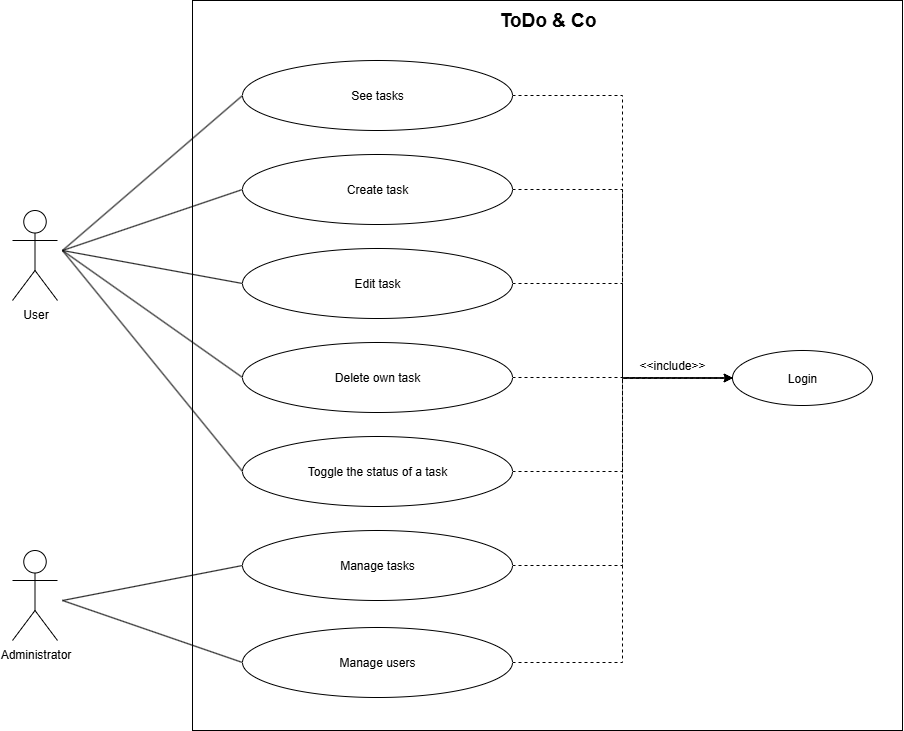

The diagram above was exported from draw.io. Its source (the exported page's mxGraphModel, read from the mxfile embedded in the PNG):
<mxGraphModel dx="1673" dy="956" grid="1" gridSize="10" guides="1" tooltips="1" connect="1" arrows="1" fold="1" page="1" pageScale="1" pageWidth="827" pageHeight="1169" background="#ffffff" math="0" shadow="0">
  <root>
    <mxCell id="0" />
    <mxCell id="1" parent="0" />
    <mxCell id="awl4kiumP1VxNI8N9zHz-5" value="" style="rounded=0;whiteSpace=wrap;html=1;fillColor=none;" parent="1" vertex="1">
      <mxGeometry x="330" y="180" width="710" height="730" as="geometry" />
    </mxCell>
    <mxCell id="RwWE5-iqdBKmGydZhsIL-1" value="User" style="shape=umlActor;verticalLabelPosition=bottom;verticalAlign=top;html=1;outlineConnect=0;" parent="1" vertex="1">
      <mxGeometry x="150" y="390" width="45" height="90" as="geometry" />
    </mxCell>
    <mxCell id="RwWE5-iqdBKmGydZhsIL-30" value="See tasks" style="ellipse;whiteSpace=wrap;html=1;" parent="1" vertex="1">
      <mxGeometry x="380" y="240" width="270" height="70" as="geometry" />
    </mxCell>
    <mxCell id="awl4kiumP1VxNI8N9zHz-24" style="edgeStyle=orthogonalEdgeStyle;rounded=0;orthogonalLoop=1;jettySize=auto;html=1;entryX=0;entryY=0.5;entryDx=0;entryDy=0;dashed=1;" parent="1" source="RwWE5-iqdBKmGydZhsIL-33" target="awl4kiumP1VxNI8N9zHz-7" edge="1">
      <mxGeometry relative="1" as="geometry" />
    </mxCell>
    <mxCell id="RwWE5-iqdBKmGydZhsIL-33" value="Edit task" style="ellipse;whiteSpace=wrap;html=1;" parent="1" vertex="1">
      <mxGeometry x="380" y="428" width="270" height="70" as="geometry" />
    </mxCell>
    <mxCell id="RwWE5-iqdBKmGydZhsIL-46" value="Create task" style="ellipse;whiteSpace=wrap;html=1;" parent="1" vertex="1">
      <mxGeometry x="380" y="334" width="270" height="70" as="geometry" />
    </mxCell>
    <mxCell id="awl4kiumP1VxNI8N9zHz-25" style="edgeStyle=orthogonalEdgeStyle;rounded=0;orthogonalLoop=1;jettySize=auto;html=1;entryX=0;entryY=0.5;entryDx=0;entryDy=0;dashed=1;" parent="1" source="s_pgwGz01yoUrW9jAl-C-1" target="awl4kiumP1VxNI8N9zHz-7" edge="1">
      <mxGeometry relative="1" as="geometry" />
    </mxCell>
    <mxCell id="s_pgwGz01yoUrW9jAl-C-1" value="Delete own task" style="ellipse;whiteSpace=wrap;html=1;" parent="1" vertex="1">
      <mxGeometry x="380" y="522" width="270" height="70" as="geometry" />
    </mxCell>
    <mxCell id="awl4kiumP1VxNI8N9zHz-26" style="edgeStyle=orthogonalEdgeStyle;rounded=0;orthogonalLoop=1;jettySize=auto;html=1;dashed=1;entryX=0;entryY=0.5;entryDx=0;entryDy=0;" parent="1" source="s_pgwGz01yoUrW9jAl-C-3" target="awl4kiumP1VxNI8N9zHz-7" edge="1">
      <mxGeometry relative="1" as="geometry" />
    </mxCell>
    <mxCell id="s_pgwGz01yoUrW9jAl-C-3" value="Toggle the status of a task" style="ellipse;whiteSpace=wrap;html=1;" parent="1" vertex="1">
      <mxGeometry x="380" y="616" width="270" height="70" as="geometry" />
    </mxCell>
    <mxCell id="awl4kiumP1VxNI8N9zHz-27" style="edgeStyle=orthogonalEdgeStyle;rounded=0;orthogonalLoop=1;jettySize=auto;html=1;entryX=0;entryY=0.5;entryDx=0;entryDy=0;dashed=1;" parent="1" source="s_pgwGz01yoUrW9jAl-C-6" target="awl4kiumP1VxNI8N9zHz-7" edge="1">
      <mxGeometry relative="1" as="geometry" />
    </mxCell>
    <mxCell id="s_pgwGz01yoUrW9jAl-C-6" value="Manage tasks" style="ellipse;whiteSpace=wrap;html=1;" parent="1" vertex="1">
      <mxGeometry x="380" y="710" width="270" height="70" as="geometry" />
    </mxCell>
    <mxCell id="awl4kiumP1VxNI8N9zHz-6" value="&lt;font style=&quot;font-size: 19px;&quot;&gt;&lt;b&gt;ToDo &amp;amp; Co&lt;/b&gt;&lt;/font&gt;" style="text;html=1;align=center;verticalAlign=middle;resizable=0;points=[];autosize=1;strokeColor=none;fillColor=none;" parent="1" vertex="1">
      <mxGeometry x="625" y="180" width="120" height="40" as="geometry" />
    </mxCell>
    <mxCell id="awl4kiumP1VxNI8N9zHz-7" value="Login" style="ellipse;whiteSpace=wrap;html=1;" parent="1" vertex="1">
      <mxGeometry x="870" y="530" width="140" height="55" as="geometry" />
    </mxCell>
    <mxCell id="awl4kiumP1VxNI8N9zHz-28" value="&amp;lt;&amp;lt;include&amp;gt;&amp;gt;" style="text;html=1;align=center;verticalAlign=middle;whiteSpace=wrap;rounded=0;" parent="1" vertex="1">
      <mxGeometry x="780" y="530" width="60" height="30" as="geometry" />
    </mxCell>
    <mxCell id="awl4kiumP1VxNI8N9zHz-29" value="" style="endArrow=none;html=1;rounded=0;entryX=0;entryY=0.5;entryDx=0;entryDy=0;" parent="1" target="RwWE5-iqdBKmGydZhsIL-30" edge="1">
      <mxGeometry width="50" height="50" relative="1" as="geometry">
        <mxPoint x="200" y="430" as="sourcePoint" />
        <mxPoint x="280" y="330" as="targetPoint" />
      </mxGeometry>
    </mxCell>
    <mxCell id="awl4kiumP1VxNI8N9zHz-31" value="" style="endArrow=none;html=1;rounded=0;entryX=0;entryY=0.5;entryDx=0;entryDy=0;" parent="1" target="RwWE5-iqdBKmGydZhsIL-46" edge="1">
      <mxGeometry width="50" height="50" relative="1" as="geometry">
        <mxPoint x="200" y="430" as="sourcePoint" />
        <mxPoint x="390" y="285" as="targetPoint" />
      </mxGeometry>
    </mxCell>
    <mxCell id="awl4kiumP1VxNI8N9zHz-32" value="" style="endArrow=none;html=1;rounded=0;entryX=0;entryY=0.5;entryDx=0;entryDy=0;" parent="1" target="RwWE5-iqdBKmGydZhsIL-33" edge="1">
      <mxGeometry width="50" height="50" relative="1" as="geometry">
        <mxPoint x="200" y="430" as="sourcePoint" />
        <mxPoint x="400" y="295" as="targetPoint" />
      </mxGeometry>
    </mxCell>
    <mxCell id="awl4kiumP1VxNI8N9zHz-33" value="" style="endArrow=none;html=1;rounded=0;entryX=0;entryY=0.5;entryDx=0;entryDy=0;" parent="1" target="s_pgwGz01yoUrW9jAl-C-1" edge="1">
      <mxGeometry width="50" height="50" relative="1" as="geometry">
        <mxPoint x="200" y="430" as="sourcePoint" />
        <mxPoint x="390" y="485" as="targetPoint" />
      </mxGeometry>
    </mxCell>
    <mxCell id="awl4kiumP1VxNI8N9zHz-34" value="" style="endArrow=none;html=1;rounded=0;entryX=0;entryY=0.5;entryDx=0;entryDy=0;" parent="1" target="s_pgwGz01yoUrW9jAl-C-3" edge="1">
      <mxGeometry width="50" height="50" relative="1" as="geometry">
        <mxPoint x="200" y="430" as="sourcePoint" />
        <mxPoint x="390" y="575" as="targetPoint" />
      </mxGeometry>
    </mxCell>
    <mxCell id="awl4kiumP1VxNI8N9zHz-35" value="" style="endArrow=none;html=1;rounded=0;entryX=0;entryY=0.5;entryDx=0;entryDy=0;" parent="1" target="s_pgwGz01yoUrW9jAl-C-6" edge="1">
      <mxGeometry width="50" height="50" relative="1" as="geometry">
        <mxPoint x="200" y="780" as="sourcePoint" />
        <mxPoint x="390" y="665" as="targetPoint" />
      </mxGeometry>
    </mxCell>
    <mxCell id="4MSFqaWLYKJ-ZZfzywV--4" value="Administrator" style="shape=umlActor;verticalLabelPosition=bottom;verticalAlign=top;html=1;outlineConnect=0;" parent="1" vertex="1">
      <mxGeometry x="150" y="730" width="45" height="90" as="geometry" />
    </mxCell>
    <mxCell id="4MSFqaWLYKJ-ZZfzywV--5" style="edgeStyle=orthogonalEdgeStyle;rounded=0;orthogonalLoop=1;jettySize=auto;html=1;entryX=0;entryY=0.5;entryDx=0;entryDy=0;dashed=1;" parent="1" source="4MSFqaWLYKJ-ZZfzywV--6" target="awl4kiumP1VxNI8N9zHz-7" edge="1">
      <mxGeometry relative="1" as="geometry">
        <mxPoint x="870" y="690" as="targetPoint" />
      </mxGeometry>
    </mxCell>
    <mxCell id="4MSFqaWLYKJ-ZZfzywV--6" value="Manage users" style="ellipse;whiteSpace=wrap;html=1;" parent="1" vertex="1">
      <mxGeometry x="380" y="807" width="270" height="70" as="geometry" />
    </mxCell>
    <mxCell id="4MSFqaWLYKJ-ZZfzywV--9" value="" style="endArrow=none;html=1;rounded=0;entryX=0;entryY=0.5;entryDx=0;entryDy=0;" parent="1" target="4MSFqaWLYKJ-ZZfzywV--6" edge="1">
      <mxGeometry width="50" height="50" relative="1" as="geometry">
        <mxPoint x="200" y="780" as="sourcePoint" />
        <mxPoint x="430" y="855" as="targetPoint" />
      </mxGeometry>
    </mxCell>
    <mxCell id="4MSFqaWLYKJ-ZZfzywV--12" style="edgeStyle=orthogonalEdgeStyle;rounded=0;orthogonalLoop=1;jettySize=auto;html=1;entryX=0;entryY=0.5;entryDx=0;entryDy=0;dashed=1;exitX=1;exitY=0.5;exitDx=0;exitDy=0;" parent="1" source="RwWE5-iqdBKmGydZhsIL-46" target="awl4kiumP1VxNI8N9zHz-7" edge="1">
      <mxGeometry relative="1" as="geometry">
        <mxPoint x="830" y="390" as="sourcePoint" />
        <mxPoint x="1050" y="520" as="targetPoint" />
      </mxGeometry>
    </mxCell>
    <mxCell id="bK7Pu3OJ3uZVdGZ40eap-1" style="edgeStyle=orthogonalEdgeStyle;rounded=0;orthogonalLoop=1;jettySize=auto;html=1;entryX=0;entryY=0.5;entryDx=0;entryDy=0;dashed=1;exitX=1;exitY=0.5;exitDx=0;exitDy=0;" edge="1" parent="1" source="RwWE5-iqdBKmGydZhsIL-30" target="awl4kiumP1VxNI8N9zHz-7">
      <mxGeometry relative="1" as="geometry">
        <mxPoint x="1110" y="340" as="sourcePoint" />
        <mxPoint x="1330" y="564" as="targetPoint" />
      </mxGeometry>
    </mxCell>
  </root>
</mxGraphModel>